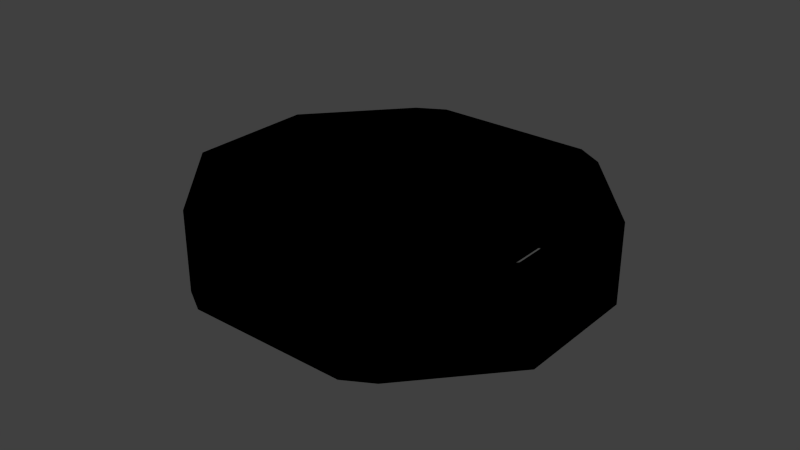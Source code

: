 # Source: s2_decoupler.blend  (saved by Blender 2.78.0; exported with 4.5.12 LTS)
import bpy
from mathutils import Matrix  # noqa: F401  (used for matrix-valued properties, if any)

bpy.ops.wm.read_factory_settings(use_empty=True)
scene = bpy.context.scene
scene.name = 'Scene'

# ---- collections
col_collection_1 = bpy.data.collections.new('Collection 1'); scene.collection.children.link(col_collection_1)
col_collection_2 = bpy.data.collections.new('Collection 2'); scene.collection.children.link(col_collection_2)
col_collection_3 = bpy.data.collections.new('Collection 3'); scene.collection.children.link(col_collection_3)
col_collection_4 = bpy.data.collections.new('Collection 4'); scene.collection.children.link(col_collection_4)
col_collection_5 = bpy.data.collections.new('Collection 5'); scene.collection.children.link(col_collection_5)
col_collection_6 = bpy.data.collections.new('Collection 6'); scene.collection.children.link(col_collection_6)
col_collection_7 = bpy.data.collections.new('Collection 7'); scene.collection.children.link(col_collection_7)
col_collection_8 = bpy.data.collections.new('Collection 8'); scene.collection.children.link(col_collection_8)
col_collection_9 = bpy.data.collections.new('Collection 9'); scene.collection.children.link(col_collection_9)
col_collection_10 = bpy.data.collections.new('Collection 10'); scene.collection.children.link(col_collection_10)
col_collection_11 = bpy.data.collections.new('Collection 11'); scene.collection.children.link(col_collection_11)
col_collection_12 = bpy.data.collections.new('Collection 12'); scene.collection.children.link(col_collection_12)
col_collection_13 = bpy.data.collections.new('Collection 13'); scene.collection.children.link(col_collection_13)
col_collection_14 = bpy.data.collections.new('Collection 14'); scene.collection.children.link(col_collection_14)
col_collection_15 = bpy.data.collections.new('Collection 15'); scene.collection.children.link(col_collection_15)
col_collection_16 = bpy.data.collections.new('Collection 16'); scene.collection.children.link(col_collection_16)
col_collection_17 = bpy.data.collections.new('Collection 17'); scene.collection.children.link(col_collection_17)
col_collection_18 = bpy.data.collections.new('Collection 18'); scene.collection.children.link(col_collection_18)
col_collection_19 = bpy.data.collections.new('Collection 19'); scene.collection.children.link(col_collection_19)
col_collection_20 = bpy.data.collections.new('Collection 20'); scene.collection.children.link(col_collection_20)

# ---- materials (node trees are filled in below, after node groups)
mat_mk2fuselageshort = bpy.data.materials.new('MK2FuselageShort')
mat_mk2fuselageshort.alpha_threshold = 0.0
mat_mk2fuselageshort.use_transparent_shadow = False
mat_mk2fuselageshort.roughness = 0.5

# ---- material node trees
mat_mk2fuselageshort.use_nodes = True; mat_mk2fuselageshort.node_tree.nodes.clear()
_N = mat_mk2fuselageshort.node_tree.nodes; _L = mat_mk2fuselageshort.node_tree.links
n0 = _N.new('NodeUndefined'); n0.name = 'MK2FuselageShort.Output'; n0.location = (630, 730)
n0.label = 'Output'
n0.inputs[1].default_value = 1.0
n1 = _N.new('NodeUndefined'); n1.name = 'MK2FuselageShort.mainMaterial'; n1.location = (70, 680)
n1.label = 'mainMaterial'
n1.inputs[2].default_value = 0.0
n1.inputs[3].default_value = (0.0, 0.0, 0.0)
n2 = _N.new('NodeUndefined'); n2.name = 'MK2FuselageShort.geometry'; n2.location = (-590, 260)
n2.label = 'geometry'
n3 = _N.new('NodeUndefined'); n3.name = 'MK2FuselageShort.mainTex'; n3.location = (-380, 480)
n3.label = 'mainTex'
n4 = _N.new('ShaderNodeValToRGB'); n4.name = 'MK2FuselageShort.specColor'; n4.location = (-210, 410)
n4.label = 'specColor'
while len(n4.color_ramp.elements) > 1: n4.color_ramp.elements.remove(n4.color_ramp.elements[-1])
n4.color_ramp.elements[0].position = 0.0; n4.color_ramp.elements[0].color = (0.0, 0.0, 0.0, 1.0)
_e = n4.color_ramp.elements.new(1.0); _e.color = (0.7686, 0.7686, 0.7686, 1.0)
_L.new(n2.outputs[4], n3.inputs[0])
_L.new(n3.outputs[1], n1.inputs[0])
_L.new(n1.outputs[0], n0.inputs[0])
_L.new(n3.outputs[0], n4.inputs[0])
_L.new(n4.outputs[0], n1.inputs[1])

# ---- world
world_world = bpy.data.worlds.new('World'); scene.world = world_world
world_world.color = (0.05088, 0.05088, 0.05088)
world_world.use_sun_shadow = False
world_world.sun_shadow_jitter_overblur = 0.0
world_world.cycles.sampling_method = 'NONE'
world_world.cycles.sample_map_resolution = 256

# ---- meshes
me_collider_left_001 = bpy.data.meshes.new('collider_left.001')
me_collider_left_001.from_pydata([(1.192, 0.25, 0.4), (1.192, 0.25, -0.4), (1.192, -0.25, -0.4), (1.192, -0.25, 0.4), (1.014, -0.25, -0.3077), (1.014, 0.25, -0.3077), (1.014, -0.25, 0.3077), (1.014, 0.25, 0.3077)], [], [(2, 4, 5, 1), (1, 0, 3, 2), (3, 0, 7, 6), (4, 6, 7, 5), (0, 1, 5, 7), (3, 6, 4, 2)])
_uv = me_collider_left_001.uv_layers.new(name='Mesh1.UV')
_uv.uv.foreach_set('vector', [0.184, 0.8651, 0.208, 0.8188, 0.5154, 0.2176, 0.184, 0.8645, 0.3932, 0.3167, 0.6052, 0.3167, 0.6052, 0.4492, 0.3932, 0.4492, 0.3923, 0.8651, 0.3923, 0.8645, 0.6939, 0.2176, 0.3682, 0.8188, 0.208, 0.8188, 0.3682, 0.8188, 0.6939, 0.2176, 0.5154, 0.2176, 0.3923, 0.8645, 0.184, 0.8645, 0.5154, 0.2176, 0.6939, 0.2176, 0.3923, 0.8651, 0.3682, 0.8188, 0.208, 0.8188, 0.184, 0.8651])
_uv.active_render = True
_uv = me_collider_left_001.uv_layers.new(name='FuselageShortLFO.UV')
_uv.uv.foreach_set('vector', [0.0, 0.0, 0.0, 0.0, 0.0, 0.0, 0.0, 0.0, 0.0, 0.0, 0.0, 0.0, 0.0, 0.0, 0.0, 0.0, 0.0, 0.0, 0.0, 0.0, 0.0, 0.0, 0.0, 0.0, 0.0, 0.0, 0.0, 0.0, 0.0, 0.0, 0.0, 0.0, 0.0, 0.0, 0.0, 0.0, 0.0, 0.0, 0.0, 0.0, 0.0, 0.0, 0.0, 0.0, 0.0, 0.0, 0.0, 0.0])
me_collider_left_001.materials.append(mat_mk2fuselageshort)
me_collider_left_001.use_remesh_preserve_volume = False
me_collider_left_001.use_remesh_preserve_attributes = False
me_collider_left_001.use_mirror_vertex_groups = False
me_collider_left_001.update()
me_collider_right_001 = bpy.data.meshes.new('collider_right.001')
me_collider_right_001.from_pydata([(-1.192, 0.25, 0.4), (-1.192, 0.25, -0.4), (-1.192, -0.25, -0.4), (-1.192, -0.25, 0.4), (-1.014, 0.25, 0.3077), (-1.014, -0.25, 0.3077), (-1.014, -0.25, -0.3077), (-1.014, 0.25, -0.3077)], [], [(2, 1, 7, 6), (3, 2, 6, 5), (1, 2, 3, 0), (0, 4, 7, 1), (5, 6, 7, 4), (3, 5, 4, 0)])
_uv = me_collider_right_001.uv_layers.new(name='Mesh1.UV')
_uv.uv.foreach_set('vector', [0.184, 0.8653, 0.1837, 0.8653, 0.5154, 0.2176, 0.208, 0.819, 0.3923, 0.8653, 0.184, 0.8653, 0.208, 0.819, 0.3682, 0.819, 0.3932, 0.3166, 0.3932, 0.4492, 0.6052, 0.4492, 0.6052, 0.3166, 0.392, 0.8653, 0.6939, 0.2176, 0.5154, 0.2176, 0.1837, 0.8653, 0.3682, 0.819, 0.208, 0.819, 0.5154, 0.2176, 0.6939, 0.2176, 0.3923, 0.8653, 0.3682, 0.819, 0.6939, 0.2176, 0.392, 0.8653])
_uv.active_render = True
_uv = me_collider_right_001.uv_layers.new(name='FuselageShortLFO.UV')
_uv.uv.foreach_set('vector', [0.0, 0.0, 0.0, 0.0, 0.0, 0.0, 0.0, 0.0, 0.0, 0.0, 0.0, 0.0, 0.0, 0.0, 0.0, 0.0, 0.0, 0.0, 0.0, 0.0, 0.0, 0.0, 0.0, 0.0, 0.0, 0.0, 0.0, 0.0, 0.0, 0.0, 0.0, 0.0, 0.0, 0.0, 0.0, 0.0, 0.0, 0.0, 0.0, 0.0, 0.0, 0.0, 0.0, 0.0, 0.0, 0.0, 0.0, 0.0])
me_collider_right_001.materials.append(mat_mk2fuselageshort)
me_collider_right_001.use_remesh_preserve_volume = False
me_collider_right_001.use_remesh_preserve_attributes = False
me_collider_right_001.use_mirror_vertex_groups = False
me_collider_right_001.update()
me_collider_topleft_001 = bpy.data.meshes.new('collider_topleft.001')
me_collider_topleft_001.from_pydata([(0.5095, 0.25, 1.083), (1.192, 0.25, 0.4), (0.6827, 0.25, 0.9825), (0.6827, -0.25, 0.9825), (1.192, -0.25, 0.4), (0.5095, -0.25, 1.083), (0.5095, 0.25, 0.9283), (0.5095, -0.25, 0.9283), (1.014, -0.25, 0.3077), (1.014, 0.25, 0.3077)], [], [(1, 9, 6, 0, 2), (2, 0, 5, 3), (2, 3, 4, 1), (5, 7, 8, 4, 3), (4, 8, 9, 1), (7, 6, 9, 8), (5, 0, 6, 7)])
_uv = me_collider_topleft_001.uv_layers.new(name='Mesh1.UV')
_uv.uv.foreach_set('vector', [0.3923, 0.8645, 0.6939, 0.2176, 1.002, 0.2176, 0.57, 0.6867, 0.8104, 0.3167, 0.8104, 0.3167, 0.8634, 0.3167, 0.8634, 0.4492, 0.8104, 0.4492, 0.8104, 0.3167, 0.8104, 0.4492, 0.6052, 0.4492, 0.6052, 0.3167, 0.57, 0.6874, 0.5298, 0.6874, 0.3682, 0.8188, 0.3923, 0.8651, 0.8104, 0.4492, 0.3923, 0.8651, 0.3682, 0.8188, 0.6939, 0.2176, 0.3923, 0.8645, 0.5298, 0.6874, 1.002, 0.2176, 0.6939, 0.2176, 0.3682, 0.8188, 0.57, 0.6874, 0.57, 0.6867, 1.002, 0.2176, 0.5298, 0.6874])
_uv.active_render = True
_uv = me_collider_topleft_001.uv_layers.new(name='FuselageShortLFO.UV')
_uv.uv.foreach_set('vector', [0.0, 0.0, 0.0, 0.0, 0.0, 0.0, 0.0, 0.0, 0.0, 0.0, 0.0, 0.0, 0.0, 0.0, 0.0, 0.0, 0.0, 0.0, 0.0, 0.0, 0.0, 0.0, 0.0, 0.0, 0.0, 0.0, 0.0, 0.0, 0.0, 0.0, 0.0, 0.0, 0.0, 0.0, 0.0, 0.0, 0.0, 0.0, 0.0, 0.0, 0.0, 0.0, 0.0, 0.0, 0.0, 0.0, 0.0, 0.0, 0.0, 0.0, 0.0, 0.0, 0.0, 0.0, 0.0, 0.0, 0.0, 0.0, 0.0, 0.0])
me_collider_topleft_001.materials.append(mat_mk2fuselageshort)
me_collider_topleft_001.use_remesh_preserve_volume = False
me_collider_topleft_001.use_remesh_preserve_attributes = False
me_collider_topleft_001.use_mirror_vertex_groups = False
me_collider_topleft_001.update()
me_collider_topright_001 = bpy.data.meshes.new('collider_topright.001')
me_collider_topright_001.from_pydata([(-0.5095, 0.25, 1.083), (-0.6827, 0.25, 0.9825), (-1.192, 0.25, 0.4), (-1.192, -0.25, 0.4), (-0.6827, -0.25, 0.9825), (-0.5095, -0.25, 1.083), (-0.5095, -0.25, 0.9283), (-0.5095, 0.25, 0.9283), (-1.014, 0.25, 0.3077), (-1.014, -0.25, 0.3077)], [], [(2, 3, 4, 1), (1, 4, 5, 0), (8, 7, 6, 9), (3, 2, 8, 9), (0, 5, 6, 7), (3, 9, 6, 5, 4), (2, 1, 0, 7, 8)])
_uv = me_collider_topright_001.uv_layers.new(name='Mesh1.UV')
_uv.uv.foreach_set('vector', [0.6052, 0.3166, 0.6052, 0.4492, 0.8104, 0.4492, 0.8104, 0.3166, 0.8104, 0.3166, 0.8104, 0.4492, 0.8634, 0.4492, 0.8634, 0.3166, 0.6939, 0.2176, 0.5295, 0.6876, 1.002, 0.3608, 0.3682, 0.819, 0.3923, 0.8653, 0.392, 0.8653, 0.6939, 0.2176, 0.3682, 0.819, 0.5697, 0.6876, 0.57, 0.6876, 1.002, 0.3608, 0.5295, 0.6876, 0.3923, 0.8653, 0.3682, 0.819, 1.002, 0.3608, 0.57, 0.6876, 0.8104, 0.4492, 0.392, 0.8653, 0.8104, 0.3166, 0.5697, 0.6876, 0.5295, 0.6876, 0.6939, 0.2176])
_uv.active_render = True
_uv = me_collider_topright_001.uv_layers.new(name='FuselageShortLFO.UV')
_uv.uv.foreach_set('vector', [0.0, 0.0, 0.0, 0.0, 0.0, 0.0, 0.0, 0.0, 0.0, 0.0, 0.0, 0.0, 0.0, 0.0, 0.0, 0.0, 0.0, 0.0, 0.0, 0.0, 0.0, 0.0, 0.0, 0.0, 0.0, 0.0, 0.0, 0.0, 0.0, 0.0, 0.0, 0.0, 0.0, 0.0, 0.0, 0.0, 0.0, 0.0, 0.0, 0.0, 0.0, 0.0, 0.0, 0.0, 0.0, 0.0, 0.0, 0.0, 0.0, 0.0, 0.0, 0.0, 0.0, 0.0, 0.0, 0.0, 0.0, 0.0, 0.0, 0.0])
me_collider_topright_001.materials.append(mat_mk2fuselageshort)
me_collider_topright_001.use_remesh_preserve_volume = False
me_collider_topright_001.use_remesh_preserve_attributes = False
me_collider_topright_001.use_mirror_vertex_groups = False
me_collider_topright_001.update()
me_collider_bottomleft_001 = bpy.data.meshes.new('collider_bottomleft.001')
me_collider_bottomleft_001.from_pydata([(1.192, 0.25, -0.4), (1.192, -0.25, -0.4), (0.8194, -0.25, -0.6725), (0.8194, 0.25, -0.6725), (1.014, -0.25, -0.3077), (1.014, 0.25, -0.3077), (0.952, 0.25, -0.6725), (0.952, -0.25, -0.6725)], [], [(1, 0, 5, 4), (2, 7, 1, 4), (6, 3, 5, 0), (7, 2, 3, 6), (2, 4, 5, 3), (7, 6, 0, 1)])
_uv = me_collider_bottomleft_001.uv_layers.new(name='Mesh1.UV')
_uv.uv.foreach_set('vector', [0.184, 0.8651, 0.184, 0.8645, 0.5154, 0.2176, 0.208, 0.8188, 0.3964, 0.3608, 0.2906, 0.4492, 0.3932, 0.4492, 0.208, 0.8188, 0.2906, 0.3167, 0.1131, 0.7674, 0.5154, 0.2176, 0.184, 0.8645, 0.2906, 0.4492, 0.3964, 0.3608, 0.1131, 0.7674, 0.2906, 0.3167, 0.3964, 0.3608, 0.208, 0.8188, 0.5154, 0.2176, 0.1131, 0.7674, 0.2906, 0.4492, 0.2906, 0.3167, 0.3932, 0.3167, 0.3932, 0.4492])
_uv.active_render = True
_uv = me_collider_bottomleft_001.uv_layers.new(name='FuselageShortLFO.UV')
_uv.uv.foreach_set('vector', [0.0, 0.0, 0.0, 0.0, 0.0, 0.0, 0.0, 0.0, 0.0, 0.0, 0.0, 0.0, 0.0, 0.0, 0.0, 0.0, 0.0, 0.0, 0.0, 0.0, 0.0, 0.0, 0.0, 0.0, 0.0, 0.0, 0.0, 0.0, 0.0, 0.0, 0.0, 0.0, 0.0, 0.0, 0.0, 0.0, 0.0, 0.0, 0.0, 0.0, 0.0, 0.0, 0.0, 0.0, 0.0, 0.0, 0.0, 0.0])
me_collider_bottomleft_001.materials.append(mat_mk2fuselageshort)
me_collider_bottomleft_001.use_remesh_preserve_volume = False
me_collider_bottomleft_001.use_remesh_preserve_attributes = False
me_collider_bottomleft_001.use_mirror_vertex_groups = False
me_collider_bottomleft_001.update()
me_collider_bottomright_001 = bpy.data.meshes.new('collider_bottomright.001')
me_collider_bottomright_001.from_pydata([(-1.192, 0.25, -0.4), (-1.192, -0.25, -0.4), (-0.8194, 0.25, -0.6725), (-0.8194, -0.25, -0.6725), (-1.014, -0.25, -0.3077), (-1.014, 0.25, -0.3077), (-0.952, 0.25, -0.6725), (-0.952, -0.25, -0.6725)], [], [(7, 6, 2, 3), (1, 4, 5, 0), (3, 4, 1, 7), (6, 0, 5, 2), (3, 2, 5, 4), (6, 7, 1, 0)])
_uv = me_collider_bottomright_001.uv_layers.new(name='Mesh1.UV')
_uv.uv.foreach_set('vector', [0.1082, 0.799, 0.1079, 0.799, 0.3964, 0.2176, 0.1131, 0.7682, 0.184, 0.8653, 0.208, 0.819, 0.5154, 0.2176, 0.1837, 0.8653, 0.1131, 0.7682, 0.208, 0.819, 0.184, 0.8653, 0.2906, 0.4492, 0.2906, 0.3166, 0.3932, 0.3166, 0.5154, 0.2176, 0.3964, 0.2176, 0.1131, 0.7682, 0.3964, 0.2176, 0.5154, 0.2176, 0.208, 0.819, 0.2906, 0.3166, 0.2906, 0.4492, 0.3932, 0.4492, 0.3932, 0.3166])
_uv.active_render = True
_uv = me_collider_bottomright_001.uv_layers.new(name='FuselageShortLFO.UV')
_uv.uv.foreach_set('vector', [0.0, 0.0, 0.0, 0.0, 0.0, 0.0, 0.0, 0.0, 0.0, 0.0, 0.0, 0.0, 0.0, 0.0, 0.0, 0.0, 0.0, 0.0, 0.0, 0.0, 0.0, 0.0, 0.0, 0.0, 0.0, 0.0, 0.0, 0.0, 0.0, 0.0, 0.0, 0.0, 0.0, 0.0, 0.0, 0.0, 0.0, 0.0, 0.0, 0.0, 0.0, 0.0, 0.0, 0.0, 0.0, 0.0, 0.0, 0.0])
me_collider_bottomright_001.materials.append(mat_mk2fuselageshort)
me_collider_bottomright_001.use_remesh_preserve_volume = False
me_collider_bottomright_001.use_remesh_preserve_attributes = False
me_collider_bottomright_001.use_mirror_vertex_groups = False
me_collider_bottomright_001.update()
me_collider_middle_001 = bpy.data.meshes.new('collider_middle.001')
me_collider_middle_001.from_pydata([(-0.5095, 0.25, 1.083), (0.5095, 0.25, 1.083), (-0.5095, 0.25, -0.6725), (0.5095, 0.25, -0.6725), (0.5095, -0.25, -0.6725), (-0.5095, -0.25, -0.6725), (0.5095, -0.25, 1.083), (-0.5095, -0.25, 1.083)], [], [(5, 7, 0, 2), (4, 3, 1, 6), (3, 2, 0, 1), (3, 4, 5, 2), (7, 6, 1, 0), (7, 5, 4, 6)])
_uv = me_collider_middle_001.uv_layers.new(name='Mesh1.UV')
_uv.uv.foreach_set('vector', [0.0, 0.0, 0.0, 0.0, 0.0, 0.0, 0.0, 0.0, 0.0, 0.0, 0.0, 0.0, 0.0, 0.0, 0.0, 0.0, 0.0, 0.0, 0.0, 0.0, 0.0, 0.0, 0.0, 0.0, 0.0, 0.0, 0.0, 0.0, 0.0, 0.0, 0.0, 0.0, 0.0, 0.0, 0.0, 0.0, 0.0, 0.0, 0.0, 0.0, 0.0, 0.0, 0.0, 0.0, 0.0, 0.0, 0.0, 0.0])
_uv.active_render = True
_uv = me_collider_middle_001.uv_layers.new(name='FuselageShortLFO.UV')
_uv.uv.foreach_set('vector', [0.0, 0.0, 0.0, 0.0, 0.0, 0.0, 0.0, 0.0, 0.0, 0.0, 0.0, 0.0, 0.0, 0.0, 0.0, 0.0, 0.0, 0.0, 0.0, 0.0, 0.0, 0.0, 0.0, 0.0, 0.0, 0.0, 0.0, 0.0, 0.0, 0.0, 0.0, 0.0, 0.0, 0.0, 0.0, 0.0, 0.0, 0.0, 0.0, 0.0, 0.0, 0.0, 0.0, 0.0, 0.0, 0.0, 0.0, 0.0])
me_collider_middle_001.materials.append(mat_mk2fuselageshort)
me_collider_middle_001.use_remesh_preserve_volume = False
me_collider_middle_001.use_remesh_preserve_attributes = False
me_collider_middle_001.use_mirror_vertex_groups = False
me_collider_middle_001.update()
me_collider_lower_001 = bpy.data.meshes.new('collider_lower.001')
me_collider_lower_001.from_pydata([(-0.6827, 0.25, -0.9825), (-0.5095, 0.25, -1.083), (1.165e-07, 0.25, -1.083), (0.5095, 0.25, -1.083), (0.6827, 0.25, -0.9825), (0.6827, -0.25, -0.9825), (0.5095, -0.25, -1.083), (1.165e-07, -0.25, -1.083), (-0.5095, -0.25, -1.083), (-0.6827, -0.25, -0.9825), (1.192e-07, -0.25, -0.6725), (-0.5095, -0.25, -0.6725), (-0.5095, 0.25, -0.6725), (5.96e-08, 0.25, -0.6725), (0.5095, 0.25, -0.6725), (0.5095, -0.25, -0.6725), (-0.9544, 0.25, -0.6725), (0.9544, 0.25, -0.6725), (0.9544, -0.25, -0.6725), (-0.9544, -0.25, -0.6725)], [], [(11, 8, 7, 10), (15, 10, 7, 6), (4, 17, 18, 5), (2, 7, 8, 1), (0, 9, 19, 16), (1, 8, 9, 0), (4, 5, 6, 3), (3, 6, 7, 2), (3, 2, 13, 14), (17, 14, 15, 18), (12, 16, 19, 11), (2, 1, 12, 13), (17, 4, 3, 14), (13, 10, 15, 14), (10, 13, 12, 11), (16, 12, 1, 0), (9, 8, 11, 19), (6, 5, 18, 15)])
_uv = me_collider_lower_001.uv_layers.new(name='Mesh1.UV')
_uv.uv.foreach_set('vector', [0.1131, 0.6876, 0.006336, 0.6876, 0.006335, 0.5549, 0.1131, 0.5549, 0.1131, 0.6874, 0.1131, 0.5547, 0.006335, 0.5547, 0.006335, 0.6874, 0.1881, 0.3167, 0.2906, 0.3167, 0.2906, 0.4492, 0.1881, 0.4492, 2.536e-05, 0.3166, 2.53e-05, 0.4492, 0.1351, 0.4492, 0.1351, 0.3166, 0.1881, 0.3166, 0.1881, 0.4492, 0.2906, 0.4492, 0.2906, 0.3166, 0.1351, 0.3166, 0.1351, 0.4492, 0.1881, 0.4492, 0.1881, 0.3166, 0.1881, 0.3167, 0.1881, 0.4492, 0.1351, 0.4492, 0.1351, 0.3167, 0.1351, 0.3167, 0.1351, 0.4492, 2.536e-05, 0.4492, 2.53e-05, 0.3167, 0.006336, 0.6867, 0.006335, 0.5541, 0.1131, 0.5541, 0.1131, 0.6867, 0.2906, 0.3167, 0.1131, 0.6867, 0.1131, 0.6874, 0.2906, 0.4492, 0.1128, 0.6876, 0.2906, 0.3166, 0.2906, 0.4492, 0.1131, 0.6876, 0.006058, 0.5549, 0.006058, 0.6876, 0.1128, 0.6876, 0.1128, 0.5549, 0.1082, 0.7981, 0.03237, 0.7318, 0.006336, 0.6867, 0.1131, 0.6867, 0.1131, 0.5541, 0.1131, 0.5547, 0.1131, 0.6874, 0.1131, 0.6867, 0.1131, 0.5549, 0.1128, 0.5549, 0.1128, 0.6876, 0.1131, 0.6876, 0.1128, 0.7279, 0.1128, 0.6876, 0.006058, 0.6876, 0.03209, 0.7327, 0.1881, 0.4492, 0.1351, 0.4492, 0.1131, 0.6876, 0.2906, 0.4492, 0.1351, 0.4492, 0.1881, 0.4492, 0.2906, 0.4492, 0.1131, 0.6874])
_uv.active_render = True
_uv = me_collider_lower_001.uv_layers.new(name='FuselageShortLFO.UV')
_uv.uv.foreach_set('vector', [0.0, 0.0, 0.0, 0.0, 0.0, 0.0, 0.0, 0.0, 0.0, 0.0, 0.0, 0.0, 0.0, 0.0, 0.0, 0.0, 0.0, 0.0, 0.0, 0.0, 0.0, 0.0, 0.0, 0.0, 0.0, 0.0, 0.0, 0.0, 0.0, 0.0, 0.0, 0.0, 0.0, 0.0, 0.0, 0.0, 0.0, 0.0, 0.0, 0.0, 0.0, 0.0, 0.0, 0.0, 0.0, 0.0, 0.0, 0.0, 0.0, 0.0, 0.0, 0.0, 0.0, 0.0, 0.0, 0.0, 0.0, 0.0, 0.0, 0.0, 0.0, 0.0, 0.0, 0.0, 0.0, 0.0, 0.0, 0.0, 0.0, 0.0, 0.0, 0.0, 0.0, 0.0, 0.0, 0.0, 0.0, 0.0, 0.0, 0.0, 0.0, 0.0, 0.0, 0.0, 0.0, 0.0, 0.0, 0.0, 0.0, 0.0, 0.0, 0.0, 0.0, 0.0, 0.0, 0.0, 0.0, 0.0, 0.0, 0.0, 0.0, 0.0, 0.0, 0.0, 0.0, 0.0, 0.0, 0.0, 0.0, 0.0, 0.0, 0.0, 0.0, 0.0, 0.0, 0.0, 0.0, 0.0, 0.0, 0.0, 0.0, 0.0, 0.0, 0.0, 0.0, 0.0, 0.0, 0.0, 0.0, 0.0, 0.0, 0.0, 0.0, 0.0, 0.0, 0.0, 0.0, 0.0, 0.0, 0.0, 0.0, 0.0, 0.0, 0.0])
me_collider_lower_001.materials.append(mat_mk2fuselageshort)
me_collider_lower_001.use_remesh_preserve_volume = False
me_collider_lower_001.use_remesh_preserve_attributes = False
me_collider_lower_001.use_mirror_vertex_groups = False
me_collider_lower_001.update()
me_s2_001 = bpy.data.meshes.new('s2.001')
me_s2_001.from_pydata([(-7.278e-08, 0.25, 1.083), (-0.5095, 0.25, 1.083), (0.5095, 0.25, 1.083), (-0.6827, 0.25, 0.9825), (-1.192, 0.25, 0.4), (-1.192, 0.25, -0.4), (-0.6827, 0.25, -0.9825), (-0.5095, 0.25, -1.083), (1.165e-07, 0.25, -1.083), (0.5095, 0.25, -1.083), (1.192, 0.25, 0.4), (0.6827, 0.25, 0.9825), (1.192, 0.25, -0.4), (0.6827, 0.25, -0.9825), (0.6827, -0.25, -0.9825), (1.192, -0.25, -0.4), (0.6827, -0.25, 0.9825), (1.192, -0.25, 0.4), (0.5095, -0.25, -1.083), (1.165e-07, -0.25, -1.083), (-0.5095, -0.25, -1.083), (-0.6827, -0.25, -0.9825), (-1.192, -0.25, -0.4), (-1.192, -0.25, 0.4), (-0.6827, -0.25, 0.9825), (0.5095, -0.25, 1.083), (-0.5095, -0.25, 1.083), (-7.278e-08, -0.25, 1.083), (-0.5095, -0.25, 0.9283), (-0.5095, 0.25, 0.9283), (-0.8194, 0.25, 0.6725), (-0.8194, -0.25, 0.6725), (-0.6725, -0.25, 0.8194), (-0.6725, 0.25, 0.8194), (-1.055, -0.25, -0.1039), (-1.055, 0.25, -0.1039), (-1.055, 0.25, 0.1039), (-1.055, -0.25, 0.1039), (-0.9348, 0.25, 0.4997), (-0.9348, -0.25, 0.4997), (-1.014, 0.25, 0.3077), (-1.014, -0.25, 0.3077), (-0.8194, 0.25, -0.6725), (-0.8194, -0.25, -0.6725), (-1.014, -0.25, -0.3077), (-1.014, 0.25, -0.3077), (-0.9348, 0.25, -0.4997), (-0.9348, -0.25, -0.4997), (1.192e-07, -0.25, -0.6725), (-0.5095, -0.25, -0.6725), (-0.5095, 0.25, -0.6725), (-1.192e-07, 0.25, 0.9283), (-1.192e-07, -0.25, 0.9283), (5.96e-08, 0.25, -0.6725), (0.8194, 0.25, 0.6725), (0.8194, -0.25, 0.6725), (0.6725, 0.25, 0.8194), (0.6725, -0.25, 0.8194), (0.5095, 0.25, 0.9283), (0.5095, -0.25, 0.9283), (0.5095, 0.25, -0.6725), (0.5095, -0.25, -0.6725), (0.9348, -0.25, -0.4997), (0.9348, 0.25, -0.4997), (0.8194, -0.25, -0.6725), (0.8194, 0.25, -0.6725), (0.9348, 0.25, 0.4997), (0.9348, -0.25, 0.4997), (1.014, -0.25, -0.3077), (1.014, 0.25, -0.3077), (1.055, -0.25, 0.1039), (1.055, 0.25, 0.1039), (1.014, -0.25, 0.3077), (1.014, 0.25, 0.3077), (1.055, -0.25, -0.1039), (1.055, 0.25, -0.1039)], [], [(49, 20, 19, 48), (69, 63, 62, 68), (4, 23, 24, 3), (60, 53, 51, 58), (3, 24, 26, 1), (1, 26, 27, 0), (25, 59, 57, 55, 67, 72, 70, 74, 68, 62, 64, 61, 18, 14, 15, 17, 16), (28, 49, 48, 52), (61, 48, 19, 18), (11, 2, 25, 16), (13, 12, 15, 14), (11, 16, 17, 10), (12, 10, 17, 15), (23, 22, 21, 20, 49, 43, 47, 44, 34, 37, 41, 39, 31, 32, 28, 26, 24), (2, 0, 27, 25), (8, 19, 20, 7), (6, 21, 22, 5), (7, 20, 21, 6), (5, 22, 23, 4), (13, 14, 18, 9), (9, 18, 19, 8), (4, 3, 1, 29, 33, 30, 38, 40, 36, 35, 45, 46, 42, 50, 7, 6, 5), (46, 45, 44, 47), (57, 56, 54, 55), (9, 8, 53, 60), (31, 30, 33, 32), (29, 28, 32, 33), (55, 54, 66, 67), (70, 71, 75, 74), (44, 45, 35, 34), (53, 50, 29, 51), (34, 35, 36, 37), (74, 75, 69, 68), (43, 42, 46, 47), (39, 38, 30, 31), (65, 60, 61, 64), (52, 48, 61, 59), (8, 7, 50, 53), (66, 73, 72, 67), (11, 10, 12, 13, 9, 60, 65, 63, 69, 75, 71, 73, 66, 54, 56, 58, 2), (72, 73, 71, 70), (0, 51, 29, 1), (50, 49, 28, 29), (41, 40, 38, 39), (62, 63, 65, 64), (37, 36, 40, 41), (59, 58, 56, 57), (59, 61, 60, 58), (2, 58, 51, 0), (27, 26, 28, 52), (25, 27, 52, 59), (42, 43, 49, 50)])
_uv = me_s2_001.uv_layers.new(name='Mesh1.UV')
_uv.uv.foreach_set('vector', [0.1131, 0.6876, 0.006336, 0.6876, 0.006335, 0.5549, 0.1131, 0.5549, 0.5154, 0.2176, 0.4215, 0.2176, 0.4215, 0.3608, 0.5154, 0.3608, 0.6052, 0.3166, 0.6052, 0.4492, 0.8104, 0.4492, 0.8104, 0.3166, 0.1131, 0.6867, 0.1131, 0.5541, 0.5298, 0.5541, 0.5298, 0.6867, 0.8104, 0.3166, 0.8104, 0.4492, 0.8634, 0.4492, 0.8634, 0.3166, 0.8634, 0.3166, 0.8634, 0.4492, 0.9984, 0.4492, 0.9984, 0.3166, 0.57, 0.6874, 0.5298, 0.6874, 0.5015, 0.7298, 0.4632, 0.768, 0.4182, 0.7981, 0.3682, 0.8188, 0.3152, 0.8293, 0.2611, 0.8293, 0.208, 0.8188, 0.1581, 0.7981, 0.1131, 0.768, 0.1131, 0.6874, 0.006335, 0.6874, 0.03237, 0.7324, 0.184, 0.8651, 0.3923, 0.8651, 0.5439, 0.7324, 0.5298, 0.6876, 0.1131, 0.6876, 0.1131, 0.5549, 0.5298, 0.5549, 0.1131, 0.6874, 0.1131, 0.5547, 0.006335, 0.5547, 0.006335, 0.6874, 0.8104, 0.3167, 0.8634, 0.3167, 0.8634, 0.4492, 0.8104, 0.4492, 0.1881, 0.3167, 0.3932, 0.3167, 0.3932, 0.4492, 0.1881, 0.4492, 0.8104, 0.3167, 0.8104, 0.4492, 0.6052, 0.4492, 0.6052, 0.3167, 0.3932, 0.3167, 0.6052, 0.3167, 0.6052, 0.4492, 0.3932, 0.4492, 0.3923, 0.8653, 0.184, 0.8653, 0.03237, 0.7327, 0.006336, 0.6876, 0.1131, 0.6876, 0.1131, 0.7682, 0.1581, 0.7983, 0.208, 0.819, 0.2611, 0.8296, 0.3152, 0.8296, 0.3682, 0.819, 0.4182, 0.7983, 0.4632, 0.7682, 0.5015, 0.73, 0.5298, 0.6876, 0.57, 0.6876, 0.5439, 0.7327, 0.8634, 0.3167, 0.9984, 0.3167, 0.9984, 0.4492, 0.8634, 0.4492, 2.536e-05, 0.3166, 2.53e-05, 0.4492, 0.1351, 0.4492, 0.1351, 0.3166, 0.1881, 0.3166, 0.1881, 0.4492, 0.3932, 0.4492, 0.3932, 0.3166, 0.1351, 0.3166, 0.1351, 0.4492, 0.1881, 0.4492, 0.1881, 0.3166, 0.3932, 0.3166, 0.3932, 0.4492, 0.6052, 0.4492, 0.6052, 0.3166, 0.1881, 0.3167, 0.1881, 0.4492, 0.1351, 0.4492, 0.1351, 0.3167, 0.1351, 0.3167, 0.1351, 0.4492, 2.536e-05, 0.4492, 2.53e-05, 0.3167, 0.392, 0.8653, 0.5436, 0.7327, 0.5697, 0.6876, 0.5295, 0.6876, 0.5012, 0.73, 0.4629, 0.7682, 0.4179, 0.7983, 0.368, 0.819, 0.3149, 0.8296, 0.2608, 0.8296, 0.2078, 0.819, 0.1578, 0.7983, 0.1128, 0.7682, 0.1128, 0.6876, 0.006058, 0.6876, 0.03209, 0.7327, 0.1837, 0.8653, 0.4215, 0.2176, 0.5154, 0.2176, 0.5154, 0.3608, 0.4215, 0.3608, 0.8626, 0.3608, 0.8626, 0.2176, 0.8111, 0.2176, 0.8111, 0.3608, 0.006336, 0.6867, 0.006335, 0.5541, 0.1131, 0.5541, 0.1131, 0.6867, 0.811, 0.3608, 0.811, 0.2176, 0.8625, 0.2176, 0.8625, 0.3608, 1.002, 0.2176, 1.002, 0.3608, 0.8625, 0.3608, 0.8625, 0.2176, 0.8111, 0.3608, 0.8111, 0.2176, 0.7534, 0.2176, 0.7534, 0.3608, 0.6356, 0.3608, 0.6356, 0.2176, 0.6063, 0.2176, 0.6063, 0.3608, 0.5154, 0.3608, 0.5154, 0.2176, 0.6051, 0.2176, 0.6051, 0.3608, 0.1128, 0.5549, 0.1128, 0.6876, 0.5295, 0.6876, 0.5295, 0.5549, 0.6051, 0.3608, 0.6051, 0.2176, 0.6356, 0.2176, 0.6356, 0.3608, 0.6063, 0.3608, 0.6063, 0.2176, 0.5154, 0.2176, 0.5154, 0.3608, 0.3964, 0.3608, 0.3964, 0.2176, 0.4215, 0.2176, 0.4215, 0.3608, 0.7534, 0.3608, 0.7534, 0.2176, 0.811, 0.2176, 0.811, 0.3608, 0.2403, 0.999, 0.2403, 0.9106, 0.3526, 0.9106, 0.3526, 0.999, 0.5298, 0.5547, 0.1131, 0.5547, 0.1131, 0.6874, 0.5298, 0.6874, 0.006058, 0.5549, 0.006058, 0.6876, 0.1128, 0.6876, 0.1128, 0.5549, 0.7534, 0.2176, 0.6939, 0.2176, 0.6939, 0.3608, 0.7534, 0.3608, 0.5439, 0.7318, 0.3923, 0.8645, 0.184, 0.8645, 0.03237, 0.7318, 0.006336, 0.6867, 0.1131, 0.6867, 0.1131, 0.7674, 0.1581, 0.7975, 0.208, 0.8182, 0.2611, 0.8287, 0.3152, 0.8287, 0.3682, 0.8182, 0.4182, 0.7975, 0.4632, 0.7674, 0.5015, 0.7291, 0.5298, 0.6867, 0.57, 0.6867, 0.6939, 0.3608, 0.6939, 0.2176, 0.6356, 0.2176, 0.6356, 0.3608, 0.5697, 0.5549, 0.5295, 0.5549, 0.5295, 0.6876, 0.5697, 0.6876, 0.001308, 0.9102, 0.001308, 0.9992, 0.3546, 0.9992, 0.3546, 0.9102, 0.6939, 0.3608, 0.6939, 0.2176, 0.7534, 0.2176, 0.7534, 0.3608, 0.4215, 0.3608, 0.4215, 0.2176, 0.3964, 0.2176, 0.3964, 0.3608, 0.6356, 0.3608, 0.6356, 0.2176, 0.6939, 0.2176, 0.6939, 0.3608, 1.002, 0.3608, 1.002, 0.2176, 0.8626, 0.2176, 0.8626, 0.3608, 0.3546, 0.999, 0.001308, 0.999, 0.001308, 0.91, 0.3546, 0.91, 0.57, 0.6867, 0.5298, 0.6867, 0.5298, 0.5541, 0.57, 0.5541, 0.57, 0.5549, 0.57, 0.6876, 0.5298, 0.6876, 0.5298, 0.5549, 0.57, 0.6874, 0.57, 0.5547, 0.5298, 0.5547, 0.5298, 0.6874, 0.2404, 0.9989, 0.3526, 0.9989, 0.3526, 0.9105, 0.2404, 0.9105])
_uv.active_render = True
_uv = me_s2_001.uv_layers.new(name='FuselageShortLFO.UV')
_uv.uv.foreach_set('vector', [0.0, 0.0, 0.0, 0.0, 0.0, 0.0, 0.0, 0.0, 0.0, 0.0, 0.0, 0.0, 0.0, 0.0, 0.0, 0.0, 0.0, 0.0, 0.0, 0.0, 0.0, 0.0, 0.0, 0.0, 0.0, 0.0, 0.0, 0.0, 0.0, 0.0, 0.0, 0.0, 0.0, 0.0, 0.0, 0.0, 0.0, 0.0, 0.0, 0.0, 0.0, 0.0, 0.0, 0.0, 0.0, 0.0, 0.0, 0.0, 0.0, 0.0, 0.0, 0.0, 0.0, 0.0, 0.0, 0.0, 0.0, 0.0, 0.0, 0.0, 0.0, 0.0, 0.0, 0.0, 0.0, 0.0, 0.0, 0.0, 0.0, 0.0, 0.0, 0.0, 0.0, 0.0, 0.0, 0.0, 0.0, 0.0, 0.0, 0.0, 0.0, 0.0, 0.0, 0.0, 0.0, 0.0, 0.0, 0.0, 0.0, 0.0, 0.0, 0.0, 0.0, 0.0, 0.0, 0.0, 0.0, 0.0, 0.0, 0.0, 0.0, 0.0, 0.0, 0.0, 0.0, 0.0, 0.0, 0.0, 0.0, 0.0, 0.0, 0.0, 0.0, 0.0, 0.0, 0.0, 0.0, 0.0, 0.0, 0.0, 0.0, 0.0, 0.0, 0.0, 0.0, 0.0, 0.0, 0.0, 0.0, 0.0, 0.0, 0.0, 0.0, 0.0, 0.0, 0.0, 0.0, 0.0, 0.0, 0.0, 0.0, 0.0, 0.0, 0.0, 0.0, 0.0, 0.0, 0.0, 0.0, 0.0, 0.0, 0.0, 0.0, 0.0, 0.0, 0.0, 0.0, 0.0, 0.0, 0.0, 0.0, 0.0, 0.0, 0.0, 0.0, 0.0, 0.0, 0.0, 0.0, 0.0, 0.0, 0.0, 0.0, 0.0, 0.0, 0.0, 0.0, 0.0, 0.0, 0.0, 0.0, 0.0, 0.0, 0.0, 0.0, 0.0, 0.0, 0.0, 0.0, 0.0, 0.0, 0.0, 0.0, 0.0, 0.0, 0.0, 0.0, 0.0, 0.0, 0.0, 0.0, 0.0, 0.0, 0.0, 0.0, 0.0, 0.0, 0.0, 0.0, 0.0, 0.0, 0.0, 0.0, 0.0, 0.0, 0.0, 0.0, 0.0, 0.0, 0.0, 0.0, 0.0, 0.0, 0.0, 0.0, 0.0, 0.0, 0.0, 0.0, 0.0, 0.0, 0.0, 0.0, 0.0, 0.0, 0.0, 0.0, 0.0, 0.0, 0.0, 0.0, 0.0, 0.0, 0.0, 0.0, 0.0, 0.0, 0.0, 0.0, 0.0, 0.0, 0.0, 0.0, 0.0, 0.0, 0.0, 0.0, 0.0, 0.0, 0.0, 0.0, 0.0, 0.0, 0.0, 0.0, 0.0, 0.0, 0.0, 0.0, 0.0, 0.0, 0.0, 0.0, 0.0, 0.0, 0.0, 0.0, 0.0, 0.0, 0.0, 0.0, 0.0, 0.0, 0.0, 0.0, 0.0, 0.0, 0.0, 0.0, 0.0, 0.0, 0.0, 0.0, 0.0, 0.0, 0.0, 0.0, 0.0, 0.0, 0.0, 0.0, 0.0, 0.0, 0.0, 0.0, 0.0, 0.0, 0.0, 0.0, 0.0, 0.0, 0.0, 0.0, 0.0, 0.0, 0.0, 0.0, 0.0, 0.0, 0.0, 0.0, 0.0, 0.0, 0.0, 0.0, 0.0, 0.0, 0.0, 0.0, 0.0, 0.0, 0.0, 0.0, 0.0, 0.0, 0.0, 0.0, 0.0, 0.0, 0.0, 0.0, 0.0, 0.0, 0.0, 0.0, 0.0, 0.0, 0.0, 0.0, 0.0, 0.0, 0.0, 0.0, 0.0, 0.0, 0.0, 0.0, 0.0, 0.0, 0.0, 0.0, 0.0, 0.0, 0.0, 0.0, 0.0, 0.0, 0.0, 0.0, 0.0, 0.0, 0.0, 0.0, 0.0, 0.0, 0.0, 0.0, 0.0, 0.0, 0.0, 0.0, 0.0, 0.0, 0.0, 0.0, 0.0, 0.0, 0.0, 0.0, 0.0, 0.0, 0.0, 0.0, 0.0, 0.0, 0.0, 0.0, 0.0, 0.0, 0.0, 0.0, 0.0, 0.0, 0.0, 0.0, 0.0, 0.0, 0.0, 0.0, 0.0, 0.0, 0.0, 0.0, 0.0, 0.0, 0.0, 0.0, 0.0, 0.0, 0.0, 0.0, 0.0, 0.0, 0.0, 0.0, 0.0, 0.0, 0.0, 0.0, 0.0, 0.0, 0.0, 0.0, 0.0, 0.0, 0.0, 0.0, 0.0, 0.0, 0.0, 0.0, 0.0, 0.0, 0.0, 0.0, 0.0, 0.0, 0.0, 0.0, 0.0, 0.0, 0.0, 0.0, 0.0, 0.0, 0.0, 0.0, 0.0, 0.0, 0.0, 0.0, 0.0, 0.0, 0.0, 0.0, 0.0, 0.0, 0.0, 0.0, 0.0, 0.0, 0.0, 0.0, 0.0, 0.0, 0.0, 0.0, 0.0, 0.0, 0.0, 0.0, 0.0, 0.0, 0.0, 0.0, 0.0, 0.0, 0.0, 0.0, 0.0, 0.0, 0.0, 0.0, 0.0, 0.0, 0.0, 0.0, 0.0, 0.0, 0.0, 0.0, 0.0, 0.0, 0.0, 0.0, 0.0, 0.0, 0.0, 0.0, 0.0, 0.0, 0.0, 0.0, 0.0, 0.0, 0.0, 0.0, 0.0, 0.0, 0.0])
me_s2_001.materials.append(mat_mk2fuselageshort)
me_s2_001.use_remesh_preserve_volume = False
me_s2_001.use_remesh_preserve_attributes = False
me_s2_001.use_mirror_vertex_groups = False
me_s2_001.update()

# ---- objects
ob_collider_left_000 = bpy.data.objects.new('collider_left.000', me_collider_left_001)
ob_collider_right_000 = bpy.data.objects.new('collider_right.000', me_collider_right_001)
ob_collider_topleft_000 = bpy.data.objects.new('collider_topleft.000', me_collider_topleft_001)
ob_collider_topright_000 = bpy.data.objects.new('collider_topright.000', me_collider_topright_001)
ob_collider_bottomleft_000 = bpy.data.objects.new('collider_bottomleft.000', me_collider_bottomleft_001)
ob_collider_bottomright_000 = bpy.data.objects.new('collider_bottomright.000', me_collider_bottomright_001)
ob_collider_middle_000 = bpy.data.objects.new('collider_middle.000', me_collider_middle_001)
ob_collider_lower_000 = bpy.data.objects.new('collider_lower.000', me_collider_lower_001)
ob_s2_000 = bpy.data.objects.new('s2.000', me_s2_001)

# ---- transforms, parenting, visibility, modifiers, constraints
ob_collider_left_000.location = (0.0, 0.0, 0.0)
ob_collider_left_000.rotation_mode = 'QUATERNION'
ob_collider_left_000.rotation_quaternion = (0.7071, 0.7071, -0.0, -0.0)
ob_collider_left_000.hide_viewport = True
ob_collider_left_000.lineart.crease_threshold = 0.0
ob_collider_right_000.location = (0.0, 0.0, 0.0)
ob_collider_right_000.rotation_mode = 'QUATERNION'
ob_collider_right_000.rotation_quaternion = (0.7071, 0.7071, -0.0, -0.0)
ob_collider_right_000.hide_viewport = True
ob_collider_right_000.lineart.crease_threshold = 0.0
ob_collider_topleft_000.location = (0.0, 0.0, 0.0)
ob_collider_topleft_000.rotation_mode = 'QUATERNION'
ob_collider_topleft_000.rotation_quaternion = (0.7071, 0.7071, -0.0, -0.0)
ob_collider_topleft_000.hide_viewport = True
ob_collider_topleft_000.lineart.crease_threshold = 0.0
ob_collider_topright_000.location = (0.0, 0.0, 0.0)
ob_collider_topright_000.rotation_mode = 'QUATERNION'
ob_collider_topright_000.rotation_quaternion = (0.7071, 0.7071, -0.0, -0.0)
ob_collider_topright_000.hide_viewport = True
ob_collider_topright_000.lineart.crease_threshold = 0.0
ob_collider_bottomleft_000.location = (0.0, 0.0, 0.0)
ob_collider_bottomleft_000.rotation_mode = 'QUATERNION'
ob_collider_bottomleft_000.rotation_quaternion = (0.7071, 0.7071, -0.0, -0.0)
ob_collider_bottomleft_000.hide_viewport = True
ob_collider_bottomleft_000.lineart.crease_threshold = 0.0
ob_collider_bottomright_000.location = (0.0, 0.0, 0.0)
ob_collider_bottomright_000.rotation_mode = 'QUATERNION'
ob_collider_bottomright_000.rotation_quaternion = (0.7071, 0.7071, -0.0, -0.0)
ob_collider_bottomright_000.hide_viewport = True
ob_collider_bottomright_000.lineart.crease_threshold = 0.0
ob_collider_middle_000.location = (0.0, 0.0, 0.0)
ob_collider_middle_000.rotation_mode = 'QUATERNION'
ob_collider_middle_000.rotation_quaternion = (0.7071, 0.7071, -0.0, -0.0)
ob_collider_middle_000.hide_viewport = True
ob_collider_middle_000.lineart.crease_threshold = 0.0
ob_collider_lower_000.location = (0.0, 0.0, 0.0)
ob_collider_lower_000.rotation_mode = 'QUATERNION'
ob_collider_lower_000.rotation_quaternion = (0.7071, 0.7071, -0.0, -0.0)
ob_collider_lower_000.hide_viewport = True
ob_collider_lower_000.lineart.crease_threshold = 0.0
ob_s2_000.location = (0.0, 0.0, 0.0)
ob_s2_000.rotation_mode = 'QUATERNION'
ob_s2_000.rotation_quaternion = (0.7071, 0.7071, -0.0, -0.0)
ob_s2_000.lineart.crease_threshold = 0.0

# ---- collection membership
col_collection_1.objects.link(ob_collider_left_000)
col_collection_1.objects.link(ob_collider_right_000)
col_collection_1.objects.link(ob_collider_topleft_000)
col_collection_1.objects.link(ob_collider_topright_000)
col_collection_1.objects.link(ob_collider_bottomleft_000)
col_collection_1.objects.link(ob_collider_bottomright_000)
col_collection_1.objects.link(ob_collider_middle_000)
col_collection_1.objects.link(ob_collider_lower_000)
col_collection_1.objects.link(ob_s2_000)
col_collection_2.objects.link(ob_collider_left_000)
col_collection_2.objects.link(ob_collider_right_000)
col_collection_2.objects.link(ob_collider_topleft_000)
col_collection_2.objects.link(ob_collider_topright_000)
col_collection_2.objects.link(ob_collider_bottomleft_000)
col_collection_2.objects.link(ob_collider_bottomright_000)
col_collection_2.objects.link(ob_collider_middle_000)
col_collection_2.objects.link(ob_collider_lower_000)
col_collection_2.objects.link(ob_s2_000)
col_collection_3.objects.link(ob_collider_left_000)
col_collection_3.objects.link(ob_collider_right_000)
col_collection_3.objects.link(ob_collider_topleft_000)
col_collection_3.objects.link(ob_collider_topright_000)
col_collection_3.objects.link(ob_collider_bottomleft_000)
col_collection_3.objects.link(ob_collider_bottomright_000)
col_collection_3.objects.link(ob_collider_middle_000)
col_collection_3.objects.link(ob_collider_lower_000)
col_collection_3.objects.link(ob_s2_000)
col_collection_4.objects.link(ob_collider_left_000)
col_collection_4.objects.link(ob_collider_right_000)
col_collection_4.objects.link(ob_collider_topleft_000)
col_collection_4.objects.link(ob_collider_topright_000)
col_collection_4.objects.link(ob_collider_bottomleft_000)
col_collection_4.objects.link(ob_collider_bottomright_000)
col_collection_4.objects.link(ob_collider_middle_000)
col_collection_4.objects.link(ob_collider_lower_000)
col_collection_4.objects.link(ob_s2_000)
col_collection_5.objects.link(ob_collider_left_000)
col_collection_5.objects.link(ob_collider_right_000)
col_collection_5.objects.link(ob_collider_topleft_000)
col_collection_5.objects.link(ob_collider_topright_000)
col_collection_5.objects.link(ob_collider_bottomleft_000)
col_collection_5.objects.link(ob_collider_bottomright_000)
col_collection_5.objects.link(ob_collider_middle_000)
col_collection_5.objects.link(ob_collider_lower_000)
col_collection_5.objects.link(ob_s2_000)
col_collection_6.objects.link(ob_collider_left_000)
col_collection_6.objects.link(ob_collider_right_000)
col_collection_6.objects.link(ob_collider_topleft_000)
col_collection_6.objects.link(ob_collider_topright_000)
col_collection_6.objects.link(ob_collider_bottomleft_000)
col_collection_6.objects.link(ob_collider_bottomright_000)
col_collection_6.objects.link(ob_collider_middle_000)
col_collection_6.objects.link(ob_collider_lower_000)
col_collection_6.objects.link(ob_s2_000)
col_collection_7.objects.link(ob_collider_left_000)
col_collection_7.objects.link(ob_collider_right_000)
col_collection_7.objects.link(ob_collider_topleft_000)
col_collection_7.objects.link(ob_collider_topright_000)
col_collection_7.objects.link(ob_collider_bottomleft_000)
col_collection_7.objects.link(ob_collider_bottomright_000)
col_collection_7.objects.link(ob_collider_middle_000)
col_collection_7.objects.link(ob_collider_lower_000)
col_collection_7.objects.link(ob_s2_000)
col_collection_8.objects.link(ob_collider_left_000)
col_collection_8.objects.link(ob_collider_right_000)
col_collection_8.objects.link(ob_collider_topleft_000)
col_collection_8.objects.link(ob_collider_topright_000)
col_collection_8.objects.link(ob_collider_bottomleft_000)
col_collection_8.objects.link(ob_collider_bottomright_000)
col_collection_8.objects.link(ob_collider_middle_000)
col_collection_8.objects.link(ob_collider_lower_000)
col_collection_8.objects.link(ob_s2_000)
col_collection_9.objects.link(ob_collider_left_000)
col_collection_9.objects.link(ob_collider_right_000)
col_collection_9.objects.link(ob_collider_topleft_000)
col_collection_9.objects.link(ob_collider_topright_000)
col_collection_9.objects.link(ob_collider_bottomleft_000)
col_collection_9.objects.link(ob_collider_bottomright_000)
col_collection_9.objects.link(ob_collider_middle_000)
col_collection_9.objects.link(ob_collider_lower_000)
col_collection_9.objects.link(ob_s2_000)
col_collection_10.objects.link(ob_collider_left_000)
col_collection_10.objects.link(ob_collider_right_000)
col_collection_10.objects.link(ob_collider_topleft_000)
col_collection_10.objects.link(ob_collider_topright_000)
col_collection_10.objects.link(ob_collider_bottomleft_000)
col_collection_10.objects.link(ob_collider_bottomright_000)
col_collection_10.objects.link(ob_collider_middle_000)
col_collection_10.objects.link(ob_collider_lower_000)
col_collection_10.objects.link(ob_s2_000)
col_collection_11.objects.link(ob_collider_left_000)
col_collection_11.objects.link(ob_collider_right_000)
col_collection_11.objects.link(ob_collider_topleft_000)
col_collection_11.objects.link(ob_collider_topright_000)
col_collection_11.objects.link(ob_collider_bottomleft_000)
col_collection_11.objects.link(ob_collider_bottomright_000)
col_collection_11.objects.link(ob_collider_middle_000)
col_collection_11.objects.link(ob_collider_lower_000)
col_collection_11.objects.link(ob_s2_000)
col_collection_12.objects.link(ob_collider_left_000)
col_collection_12.objects.link(ob_collider_right_000)
col_collection_12.objects.link(ob_collider_topleft_000)
col_collection_12.objects.link(ob_collider_topright_000)
col_collection_12.objects.link(ob_collider_bottomleft_000)
col_collection_12.objects.link(ob_collider_bottomright_000)
col_collection_12.objects.link(ob_collider_middle_000)
col_collection_12.objects.link(ob_collider_lower_000)
col_collection_12.objects.link(ob_s2_000)
col_collection_13.objects.link(ob_collider_left_000)
col_collection_13.objects.link(ob_collider_right_000)
col_collection_13.objects.link(ob_collider_topleft_000)
col_collection_13.objects.link(ob_collider_topright_000)
col_collection_13.objects.link(ob_collider_bottomleft_000)
col_collection_13.objects.link(ob_collider_bottomright_000)
col_collection_13.objects.link(ob_collider_middle_000)
col_collection_13.objects.link(ob_collider_lower_000)
col_collection_13.objects.link(ob_s2_000)
col_collection_14.objects.link(ob_collider_left_000)
col_collection_14.objects.link(ob_collider_right_000)
col_collection_14.objects.link(ob_collider_topleft_000)
col_collection_14.objects.link(ob_collider_topright_000)
col_collection_14.objects.link(ob_collider_bottomleft_000)
col_collection_14.objects.link(ob_collider_bottomright_000)
col_collection_14.objects.link(ob_collider_middle_000)
col_collection_14.objects.link(ob_collider_lower_000)
col_collection_14.objects.link(ob_s2_000)
col_collection_15.objects.link(ob_collider_left_000)
col_collection_15.objects.link(ob_collider_right_000)
col_collection_15.objects.link(ob_collider_topleft_000)
col_collection_15.objects.link(ob_collider_topright_000)
col_collection_15.objects.link(ob_collider_bottomleft_000)
col_collection_15.objects.link(ob_collider_bottomright_000)
col_collection_15.objects.link(ob_collider_middle_000)
col_collection_15.objects.link(ob_collider_lower_000)
col_collection_15.objects.link(ob_s2_000)
col_collection_16.objects.link(ob_collider_left_000)
col_collection_16.objects.link(ob_collider_right_000)
col_collection_16.objects.link(ob_collider_topleft_000)
col_collection_16.objects.link(ob_collider_topright_000)
col_collection_16.objects.link(ob_collider_bottomleft_000)
col_collection_16.objects.link(ob_collider_bottomright_000)
col_collection_16.objects.link(ob_collider_middle_000)
col_collection_16.objects.link(ob_collider_lower_000)
col_collection_16.objects.link(ob_s2_000)
col_collection_17.objects.link(ob_collider_left_000)
col_collection_17.objects.link(ob_collider_right_000)
col_collection_17.objects.link(ob_collider_topleft_000)
col_collection_17.objects.link(ob_collider_topright_000)
col_collection_17.objects.link(ob_collider_bottomleft_000)
col_collection_17.objects.link(ob_collider_bottomright_000)
col_collection_17.objects.link(ob_collider_middle_000)
col_collection_17.objects.link(ob_collider_lower_000)
col_collection_17.objects.link(ob_s2_000)
col_collection_18.objects.link(ob_collider_left_000)
col_collection_18.objects.link(ob_collider_right_000)
col_collection_18.objects.link(ob_collider_topleft_000)
col_collection_18.objects.link(ob_collider_topright_000)
col_collection_18.objects.link(ob_collider_bottomleft_000)
col_collection_18.objects.link(ob_collider_bottomright_000)
col_collection_18.objects.link(ob_collider_middle_000)
col_collection_18.objects.link(ob_collider_lower_000)
col_collection_18.objects.link(ob_s2_000)
col_collection_19.objects.link(ob_collider_left_000)
col_collection_19.objects.link(ob_collider_right_000)
col_collection_19.objects.link(ob_collider_topleft_000)
col_collection_19.objects.link(ob_collider_topright_000)
col_collection_19.objects.link(ob_collider_bottomleft_000)
col_collection_19.objects.link(ob_collider_bottomright_000)
col_collection_19.objects.link(ob_collider_middle_000)
col_collection_19.objects.link(ob_collider_lower_000)
col_collection_19.objects.link(ob_s2_000)
col_collection_20.objects.link(ob_collider_left_000)
col_collection_20.objects.link(ob_collider_right_000)
col_collection_20.objects.link(ob_collider_topleft_000)
col_collection_20.objects.link(ob_collider_topright_000)
col_collection_20.objects.link(ob_collider_bottomleft_000)
col_collection_20.objects.link(ob_collider_bottomright_000)
col_collection_20.objects.link(ob_collider_middle_000)
col_collection_20.objects.link(ob_collider_lower_000)
col_collection_20.objects.link(ob_s2_000)

# ---- scene / render settings (as saved in the file)
scene.frame_start = 1; scene.frame_end = 250; scene.frame_set(0)
scene.render.engine = 'BLENDER_EEVEE_NEXT'
scene.render.image_settings.color_mode = 'RGB'
scene.render.image_settings.compression = 90
scene.render.resolution_percentage = 50
scene.render.dither_intensity = 0.0
scene.render.bake_margin = 2
scene.render.bake_bias = 0.0
scene.cycles.use_denoising = False
scene.cycles.samples = 10
scene.cycles.sampling_pattern = 'TABULATED_SOBOL'
scene.cycles.light_sampling_threshold = 0.0
scene.cycles.use_adaptive_sampling = False
scene.cycles.use_light_tree = False
scene.cycles.blur_glossy = 0.0
scene.cycles.volume_bounces = 1
scene.cycles.pixel_filter_type = 'GAUSSIAN'
scene.cycles.sample_clamp_indirect = 0.0
scene.view_settings.view_transform = 'Standard'
bpy.context.view_layer.update()

# ---- added for rendering (the .blend has no active camera and no usable light): camera, sun
cam_auto = bpy.data.cameras.new('AutoCamera')
cam_auto.lens = 50.0
cam_auto.sensor_width = 36.0
cam_auto.clip_end = 1000.0
ob_auto_camera = bpy.data.objects.new('AutoCamera', cam_auto)
scene.collection.objects.link(ob_auto_camera)
ob_auto_camera.location = (3.59066, -4.30879, 2.87252)
ob_auto_camera.rotation_euler = (1.09748, -7.21219e-08, 0.694738)
scene.camera = ob_auto_camera
light_auto_sun = bpy.data.lights.new('AutoSun', 'SUN')
light_auto_sun.energy = 3.0
light_auto_sun.angle = 0.0523599
ob_auto_sun = bpy.data.objects.new('AutoSun', light_auto_sun)
scene.collection.objects.link(ob_auto_sun)
ob_auto_sun.rotation_euler = (0.872665, 0.174533, 0.523599)
bpy.context.view_layer.update()
